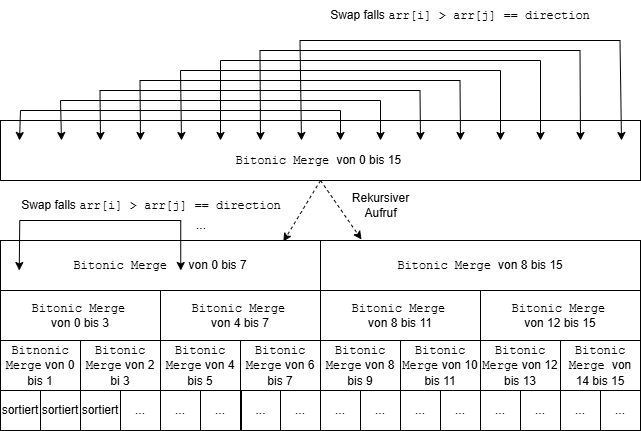

The diagram above was exported from draw.io. Its source (the exported page's mxGraphModel, read from the mxfile embedded in the PNG):
<mxGraphModel dx="1414" dy="743" grid="1" gridSize="10" guides="1" tooltips="1" connect="1" arrows="1" fold="1" page="1" pageScale="1" pageWidth="827" pageHeight="1169" math="0" shadow="0">
  <root>
    <mxCell id="0" />
    <mxCell id="1" parent="0" />
    <mxCell id="R9BnYsYEpG09vSVnM5KG-1" parent="1" style="rounded=0;whiteSpace=wrap;html=1;align=right;" value="&lt;div style=&quot;&quot;&gt;&lt;br&gt;&lt;/div&gt;" vertex="1">
      <mxGeometry height="60" width="640" x="159" y="160" as="geometry" />
    </mxCell>
    <mxCell id="R9BnYsYEpG09vSVnM5KG-2" parent="1" style="rounded=0;whiteSpace=wrap;html=1;" value="&lt;font face=&quot;Courier New&quot;&gt;Bitonic Merge&amp;nbsp; &amp;nbsp;&lt;/font&gt;von 0 bis 7" vertex="1">
      <mxGeometry height="50" width="320" x="159" y="280" as="geometry" />
    </mxCell>
    <mxCell id="R9BnYsYEpG09vSVnM5KG-3" parent="1" style="rounded=0;whiteSpace=wrap;html=1;" value="&lt;font face=&quot;Courier New&quot;&gt;Bitonic Merge &lt;/font&gt;von 8 bis 15" vertex="1">
      <mxGeometry height="50" width="320" x="479" y="280" as="geometry" />
    </mxCell>
    <mxCell id="R9BnYsYEpG09vSVnM5KG-4" parent="1" style="rounded=0;whiteSpace=wrap;html=1;" value="&lt;font face=&quot;Courier New&quot;&gt;Bitonic Merge&lt;/font&gt;&amp;nbsp;&lt;div&gt;von 0 bis 3&lt;/div&gt;" vertex="1">
      <mxGeometry height="50" width="160" x="159" y="330" as="geometry" />
    </mxCell>
    <mxCell id="R9BnYsYEpG09vSVnM5KG-5" parent="1" style="rounded=0;whiteSpace=wrap;html=1;" value="&lt;font face=&quot;Courier New&quot;&gt;Bitonic Merge&lt;/font&gt;&amp;nbsp;&lt;div&gt;von 4 bis 7&lt;/div&gt;" vertex="1">
      <mxGeometry height="50" width="160" x="319" y="330" as="geometry" />
    </mxCell>
    <mxCell id="R9BnYsYEpG09vSVnM5KG-6" parent="1" style="rounded=0;whiteSpace=wrap;html=1;" value="&lt;font face=&quot;Courier New&quot;&gt;Bitonic Merge&lt;/font&gt;&amp;nbsp;&lt;div&gt;von 8 bis 11&lt;/div&gt;" vertex="1">
      <mxGeometry height="50" width="160" x="479" y="330" as="geometry" />
    </mxCell>
    <mxCell id="R9BnYsYEpG09vSVnM5KG-7" parent="1" style="rounded=0;whiteSpace=wrap;html=1;" value="&lt;font face=&quot;Courier New&quot;&gt;Bitonic Merge&lt;/font&gt;&amp;nbsp;&lt;div&gt;von 12 bis 15&lt;/div&gt;" vertex="1">
      <mxGeometry height="50" width="160" x="639" y="330" as="geometry" />
    </mxCell>
    <mxCell id="R9BnYsYEpG09vSVnM5KG-8" parent="1" style="rounded=0;whiteSpace=wrap;html=1;" value="&lt;font face=&quot;Courier New&quot;&gt;Bitnonic Merge&lt;/font&gt; von 0 bis 1" vertex="1">
      <mxGeometry height="50" width="80" x="159" y="380" as="geometry" />
    </mxCell>
    <mxCell id="R9BnYsYEpG09vSVnM5KG-9" parent="1" style="rounded=0;whiteSpace=wrap;html=1;" value="&lt;font face=&quot;Courier New&quot;&gt;Bitonic Merge&lt;/font&gt; von 2 bi 3" vertex="1">
      <mxGeometry height="50" width="80" x="239" y="380" as="geometry" />
    </mxCell>
    <mxCell id="R9BnYsYEpG09vSVnM5KG-10" parent="1" style="rounded=0;whiteSpace=wrap;html=1;" value="&lt;font face=&quot;Courier New&quot;&gt;Bitonic Merge&lt;/font&gt; von 4 bis 5" vertex="1">
      <mxGeometry height="50" width="80" x="319" y="380" as="geometry" />
    </mxCell>
    <mxCell id="R9BnYsYEpG09vSVnM5KG-11" parent="1" style="rounded=0;whiteSpace=wrap;html=1;" value="&lt;font face=&quot;Courier New&quot;&gt;Bitonic Merge&lt;/font&gt; von 6 bis 7" vertex="1">
      <mxGeometry height="50" width="80" x="399" y="380" as="geometry" />
    </mxCell>
    <mxCell id="R9BnYsYEpG09vSVnM5KG-12" parent="1" style="rounded=0;whiteSpace=wrap;html=1;" value="&lt;font face=&quot;Courier New&quot;&gt;Bitonic Merge&lt;/font&gt; von 8 bis 9" vertex="1">
      <mxGeometry height="50" width="80" x="479" y="380" as="geometry" />
    </mxCell>
    <mxCell id="R9BnYsYEpG09vSVnM5KG-13" parent="1" style="rounded=0;whiteSpace=wrap;html=1;" value="&lt;font face=&quot;Courier New&quot;&gt;Bitonic Merge&lt;/font&gt; von 10 bis 11" vertex="1">
      <mxGeometry height="50" width="80" x="559" y="380" as="geometry" />
    </mxCell>
    <mxCell id="R9BnYsYEpG09vSVnM5KG-14" parent="1" style="rounded=0;whiteSpace=wrap;html=1;" value="&lt;font face=&quot;Courier New&quot;&gt;Bitonic Merge&lt;/font&gt; von 12 bis 13" vertex="1">
      <mxGeometry height="50" width="80" x="639" y="380" as="geometry" />
    </mxCell>
    <mxCell id="R9BnYsYEpG09vSVnM5KG-15" parent="1" style="rounded=0;whiteSpace=wrap;html=1;" value="&lt;font face=&quot;Courier New&quot;&gt;Bitonic Merge &lt;/font&gt;von 14 bis 15" vertex="1">
      <mxGeometry height="50" width="80" x="719" y="380" as="geometry" />
    </mxCell>
    <mxCell id="R9BnYsYEpG09vSVnM5KG-16" parent="1" style="rounded=0;whiteSpace=wrap;html=1;" value="sortiert" vertex="1">
      <mxGeometry height="40" width="40" x="159" y="430" as="geometry" />
    </mxCell>
    <mxCell id="R9BnYsYEpG09vSVnM5KG-17" parent="1" style="rounded=0;whiteSpace=wrap;html=1;" value="sortiert" vertex="1">
      <mxGeometry height="40" width="40" x="199" y="430" as="geometry" />
    </mxCell>
    <mxCell id="R9BnYsYEpG09vSVnM5KG-18" parent="1" style="rounded=0;whiteSpace=wrap;html=1;" value="sortiert" vertex="1">
      <mxGeometry height="40" width="40" x="239" y="430" as="geometry" />
    </mxCell>
    <mxCell id="R9BnYsYEpG09vSVnM5KG-19" parent="1" style="rounded=0;whiteSpace=wrap;html=1;" value="..." vertex="1">
      <mxGeometry height="40" width="40" x="279" y="430" as="geometry" />
    </mxCell>
    <mxCell id="R9BnYsYEpG09vSVnM5KG-20" parent="1" style="rounded=0;whiteSpace=wrap;html=1;" value="..." vertex="1">
      <mxGeometry height="40" width="40" x="319" y="430" as="geometry" />
    </mxCell>
    <mxCell id="R9BnYsYEpG09vSVnM5KG-21" parent="1" style="rounded=0;whiteSpace=wrap;html=1;" value="..." vertex="1">
      <mxGeometry height="40" width="40" x="359" y="430" as="geometry" />
    </mxCell>
    <mxCell id="R9BnYsYEpG09vSVnM5KG-22" parent="1" style="rounded=0;whiteSpace=wrap;html=1;" value="..." vertex="1">
      <mxGeometry height="40" width="39" x="400" y="430" as="geometry" />
    </mxCell>
    <mxCell id="R9BnYsYEpG09vSVnM5KG-23" parent="1" style="rounded=0;whiteSpace=wrap;html=1;" value="..." vertex="1">
      <mxGeometry height="40" width="40" x="439" y="430" as="geometry" />
    </mxCell>
    <mxCell id="R9BnYsYEpG09vSVnM5KG-24" parent="1" style="rounded=0;whiteSpace=wrap;html=1;" value="..." vertex="1">
      <mxGeometry height="40" width="40" x="479" y="430" as="geometry" />
    </mxCell>
    <mxCell id="R9BnYsYEpG09vSVnM5KG-25" parent="1" style="rounded=0;whiteSpace=wrap;html=1;" value="..." vertex="1">
      <mxGeometry height="40" width="40" x="519" y="430" as="geometry" />
    </mxCell>
    <mxCell id="R9BnYsYEpG09vSVnM5KG-26" parent="1" style="rounded=0;whiteSpace=wrap;html=1;" value="..." vertex="1">
      <mxGeometry height="40" width="40" x="559" y="430" as="geometry" />
    </mxCell>
    <mxCell id="R9BnYsYEpG09vSVnM5KG-27" parent="1" style="rounded=0;whiteSpace=wrap;html=1;" value="..." vertex="1">
      <mxGeometry height="40" width="40" x="599" y="430" as="geometry" />
    </mxCell>
    <mxCell id="R9BnYsYEpG09vSVnM5KG-29" parent="1" style="rounded=0;whiteSpace=wrap;html=1;" value="..." vertex="1">
      <mxGeometry height="40" width="40" x="639" y="430" as="geometry" />
    </mxCell>
    <mxCell id="R9BnYsYEpG09vSVnM5KG-30" parent="1" style="rounded=0;whiteSpace=wrap;html=1;" value="..." vertex="1">
      <mxGeometry height="40" width="40" x="679" y="430" as="geometry" />
    </mxCell>
    <mxCell id="R9BnYsYEpG09vSVnM5KG-34" parent="1" style="rounded=0;whiteSpace=wrap;html=1;" value="..." vertex="1">
      <mxGeometry height="40" width="40" x="719" y="430" as="geometry" />
    </mxCell>
    <mxCell id="R9BnYsYEpG09vSVnM5KG-35" parent="1" style="rounded=0;whiteSpace=wrap;html=1;" value="..." vertex="1">
      <mxGeometry height="40" width="40" x="759" y="430" as="geometry" />
    </mxCell>
    <mxCell id="R9BnYsYEpG09vSVnM5KG-36" edge="1" parent="1" style="endArrow=classic;html=1;rounded=0;" value="">
      <mxGeometry height="50" relative="1" width="50" as="geometry">
        <mxPoint x="179" y="150" as="sourcePoint" />
        <mxPoint x="178" y="180" as="targetPoint" />
      </mxGeometry>
    </mxCell>
    <mxCell id="R9BnYsYEpG09vSVnM5KG-37" edge="1" parent="1" style="endArrow=classic;html=1;rounded=0;" value="">
      <mxGeometry height="50" relative="1" width="50" as="geometry">
        <mxPoint x="499" y="150" as="sourcePoint" />
        <mxPoint x="499" y="180" as="targetPoint" />
      </mxGeometry>
    </mxCell>
    <mxCell id="R9BnYsYEpG09vSVnM5KG-38" edge="1" parent="1" style="endArrow=none;html=1;rounded=0;" value="">
      <mxGeometry height="50" relative="1" width="50" as="geometry">
        <mxPoint x="179" y="150" as="sourcePoint" />
        <mxPoint x="499" y="150" as="targetPoint" />
      </mxGeometry>
    </mxCell>
    <mxCell id="R9BnYsYEpG09vSVnM5KG-39" parent="1" style="text;html=1;whiteSpace=wrap;strokeColor=none;fillColor=none;align=center;verticalAlign=middle;rounded=0;" value="&lt;font face=&quot;Courier New&quot; style=&quot;color: light-dark(rgb(0, 0, 0), rgb(255, 255, 255)); text-align: right; background-color: transparent;&quot;&gt;Bitonic Merge &lt;/font&gt;&lt;font face=&quot;Helvetica&quot; style=&quot;color: light-dark(rgb(0, 0, 0), rgb(255, 255, 255)); text-align: right; background-color: transparent;&quot;&gt;von 0 bis 15&amp;nbsp;&lt;/font&gt;" vertex="1">
      <mxGeometry height="40" width="210" x="374" y="180" as="geometry" />
    </mxCell>
    <mxCell id="R9BnYsYEpG09vSVnM5KG-43" edge="1" parent="1" style="endArrow=classic;html=1;rounded=0;" value="">
      <mxGeometry height="50" relative="1" width="50" as="geometry">
        <mxPoint x="219.00000000000023" y="140" as="sourcePoint" />
        <mxPoint x="220" y="180" as="targetPoint" />
      </mxGeometry>
    </mxCell>
    <mxCell id="R9BnYsYEpG09vSVnM5KG-44" edge="1" parent="1" style="endArrow=classic;html=1;rounded=0;" value="">
      <mxGeometry height="50" relative="1" width="50" as="geometry">
        <mxPoint x="539.0000000000002" y="140" as="sourcePoint" />
        <mxPoint x="539" y="180" as="targetPoint" />
      </mxGeometry>
    </mxCell>
    <mxCell id="R9BnYsYEpG09vSVnM5KG-45" edge="1" parent="1" style="endArrow=none;html=1;rounded=0;" value="">
      <mxGeometry height="50" relative="1" width="50" as="geometry">
        <mxPoint x="219.00000000000023" y="140" as="sourcePoint" />
        <mxPoint x="539.0000000000002" y="140" as="targetPoint" />
      </mxGeometry>
    </mxCell>
    <mxCell id="R9BnYsYEpG09vSVnM5KG-49" edge="1" parent="1" style="endArrow=classic;html=1;rounded=0;" value="">
      <mxGeometry height="50" relative="1" width="50" as="geometry">
        <mxPoint x="258.5000000000002" y="130" as="sourcePoint" />
        <mxPoint x="259" y="180" as="targetPoint" />
      </mxGeometry>
    </mxCell>
    <mxCell id="R9BnYsYEpG09vSVnM5KG-50" edge="1" parent="1" style="endArrow=classic;html=1;rounded=0;" value="">
      <mxGeometry height="50" relative="1" width="50" as="geometry">
        <mxPoint x="578.5000000000002" y="130" as="sourcePoint" />
        <mxPoint x="579" y="180" as="targetPoint" />
      </mxGeometry>
    </mxCell>
    <mxCell id="R9BnYsYEpG09vSVnM5KG-51" edge="1" parent="1" style="endArrow=none;html=1;rounded=0;" value="">
      <mxGeometry height="50" relative="1" width="50" as="geometry">
        <mxPoint x="258.5000000000002" y="130" as="sourcePoint" />
        <mxPoint x="578.5000000000002" y="130" as="targetPoint" />
      </mxGeometry>
    </mxCell>
    <mxCell id="R9BnYsYEpG09vSVnM5KG-52" edge="1" parent="1" style="endArrow=classic;html=1;rounded=0;" value="">
      <mxGeometry height="50" relative="1" width="50" as="geometry">
        <mxPoint x="298.5000000000002" y="120" as="sourcePoint" />
        <mxPoint x="299" y="180" as="targetPoint" />
      </mxGeometry>
    </mxCell>
    <mxCell id="R9BnYsYEpG09vSVnM5KG-53" edge="1" parent="1" style="endArrow=classic;html=1;rounded=0;" value="">
      <mxGeometry height="50" relative="1" width="50" as="geometry">
        <mxPoint x="618.5000000000002" y="120" as="sourcePoint" />
        <mxPoint x="619" y="180" as="targetPoint" />
      </mxGeometry>
    </mxCell>
    <mxCell id="R9BnYsYEpG09vSVnM5KG-54" edge="1" parent="1" style="endArrow=none;html=1;rounded=0;" value="">
      <mxGeometry height="50" relative="1" width="50" as="geometry">
        <mxPoint x="298.5000000000002" y="120" as="sourcePoint" />
        <mxPoint x="618.5000000000002" y="120" as="targetPoint" />
      </mxGeometry>
    </mxCell>
    <mxCell id="R9BnYsYEpG09vSVnM5KG-55" edge="1" parent="1" style="endArrow=classic;html=1;rounded=0;" value="">
      <mxGeometry height="50" relative="1" width="50" as="geometry">
        <mxPoint x="339.0000000000002" y="110" as="sourcePoint" />
        <mxPoint x="340" y="180" as="targetPoint" />
      </mxGeometry>
    </mxCell>
    <mxCell id="R9BnYsYEpG09vSVnM5KG-56" edge="1" parent="1" style="endArrow=classic;html=1;rounded=0;" value="">
      <mxGeometry height="50" relative="1" width="50" as="geometry">
        <mxPoint x="659.0000000000002" y="110" as="sourcePoint" />
        <mxPoint x="659" y="180" as="targetPoint" />
      </mxGeometry>
    </mxCell>
    <mxCell id="R9BnYsYEpG09vSVnM5KG-57" edge="1" parent="1" style="endArrow=none;html=1;rounded=0;" value="">
      <mxGeometry height="50" relative="1" width="50" as="geometry">
        <mxPoint x="339.0000000000002" y="110" as="sourcePoint" />
        <mxPoint x="659.0000000000002" y="110" as="targetPoint" />
      </mxGeometry>
    </mxCell>
    <mxCell id="R9BnYsYEpG09vSVnM5KG-61" edge="1" parent="1" style="endArrow=classic;html=1;rounded=0;" value="">
      <mxGeometry height="50" relative="1" width="50" as="geometry">
        <mxPoint x="379.0000000000002" y="100" as="sourcePoint" />
        <mxPoint x="379" y="180" as="targetPoint" />
      </mxGeometry>
    </mxCell>
    <mxCell id="R9BnYsYEpG09vSVnM5KG-62" edge="1" parent="1" style="endArrow=classic;html=1;rounded=0;" value="">
      <mxGeometry height="50" relative="1" width="50" as="geometry">
        <mxPoint x="699.0000000000002" y="100" as="sourcePoint" />
        <mxPoint x="699" y="180" as="targetPoint" />
      </mxGeometry>
    </mxCell>
    <mxCell id="R9BnYsYEpG09vSVnM5KG-63" edge="1" parent="1" style="endArrow=none;html=1;rounded=0;" value="">
      <mxGeometry height="50" relative="1" width="50" as="geometry">
        <mxPoint x="379.0000000000002" y="100" as="sourcePoint" />
        <mxPoint x="699.0000000000002" y="100" as="targetPoint" />
      </mxGeometry>
    </mxCell>
    <mxCell id="R9BnYsYEpG09vSVnM5KG-64" edge="1" parent="1" style="endArrow=classic;html=1;rounded=0;" value="">
      <mxGeometry height="50" relative="1" width="50" as="geometry">
        <mxPoint x="418.5000000000002" y="90" as="sourcePoint" />
        <mxPoint x="419" y="180" as="targetPoint" />
      </mxGeometry>
    </mxCell>
    <mxCell id="R9BnYsYEpG09vSVnM5KG-65" edge="1" parent="1" style="endArrow=classic;html=1;rounded=0;" value="">
      <mxGeometry height="50" relative="1" width="50" as="geometry">
        <mxPoint x="738.5000000000002" y="90" as="sourcePoint" />
        <mxPoint x="739" y="180" as="targetPoint" />
      </mxGeometry>
    </mxCell>
    <mxCell id="R9BnYsYEpG09vSVnM5KG-66" edge="1" parent="1" style="endArrow=none;html=1;rounded=0;" value="">
      <mxGeometry height="50" relative="1" width="50" as="geometry">
        <mxPoint x="418.5000000000002" y="90" as="sourcePoint" />
        <mxPoint x="738.5000000000002" y="90" as="targetPoint" />
      </mxGeometry>
    </mxCell>
    <mxCell id="R9BnYsYEpG09vSVnM5KG-68" edge="1" parent="1" style="endArrow=classic;html=1;rounded=0;" value="">
      <mxGeometry height="50" relative="1" width="50" as="geometry">
        <mxPoint x="458.5000000000002" y="80" as="sourcePoint" />
        <mxPoint x="460" y="180" as="targetPoint" />
      </mxGeometry>
    </mxCell>
    <mxCell id="R9BnYsYEpG09vSVnM5KG-69" edge="1" parent="1" style="endArrow=classic;html=1;rounded=0;" value="">
      <mxGeometry height="50" relative="1" width="50" as="geometry">
        <mxPoint x="778.5000000000002" y="80" as="sourcePoint" />
        <mxPoint x="780" y="180" as="targetPoint" />
      </mxGeometry>
    </mxCell>
    <mxCell id="R9BnYsYEpG09vSVnM5KG-70" edge="1" parent="1" style="endArrow=none;html=1;rounded=0;" value="">
      <mxGeometry height="50" relative="1" width="50" as="geometry">
        <mxPoint x="458.5000000000002" y="80" as="sourcePoint" />
        <mxPoint x="778.5000000000002" y="80" as="targetPoint" />
      </mxGeometry>
    </mxCell>
    <mxCell id="R9BnYsYEpG09vSVnM5KG-71" parent="1" style="text;html=1;whiteSpace=wrap;strokeColor=none;fillColor=none;align=center;verticalAlign=middle;rounded=0;" value="Swap falls &lt;font face=&quot;Courier New&quot;&gt;arr[i] &amp;gt; arr[j] == direction&lt;/font&gt;" vertex="1">
      <mxGeometry height="30" width="280" x="479" y="40" as="geometry" />
    </mxCell>
    <mxCell id="R9BnYsYEpG09vSVnM5KG-72" edge="1" parent="1" style="endArrow=classic;html=1;rounded=0;entryX=0.25;entryY=0;entryDx=0;entryDy=0;" value="">
      <mxGeometry height="50" relative="1" width="50" as="geometry">
        <mxPoint x="178.25000000000023" y="260" as="sourcePoint" />
        <mxPoint x="177.75" y="310" as="targetPoint" />
      </mxGeometry>
    </mxCell>
    <mxCell id="R9BnYsYEpG09vSVnM5KG-73" edge="1" parent="1" style="endArrow=classic;html=1;rounded=0;" value="">
      <mxGeometry height="50" relative="1" width="50" as="geometry">
        <mxPoint x="339.25" y="260" as="sourcePoint" />
        <mxPoint x="339.25" y="310" as="targetPoint" />
      </mxGeometry>
    </mxCell>
    <mxCell id="R9BnYsYEpG09vSVnM5KG-74" edge="1" parent="1" style="endArrow=none;html=1;rounded=0;" value="">
      <mxGeometry height="50" relative="1" width="50" as="geometry">
        <mxPoint x="178.25000000000023" y="260" as="sourcePoint" />
        <mxPoint x="339.25" y="260" as="targetPoint" />
      </mxGeometry>
    </mxCell>
    <mxCell id="R9BnYsYEpG09vSVnM5KG-75" parent="1" style="text;html=1;whiteSpace=wrap;strokeColor=none;fillColor=none;align=center;verticalAlign=middle;rounded=0;" value="Swap falls &lt;font face=&quot;Courier New&quot;&gt;arr[i] &amp;gt; arr[j] == direction&lt;/font&gt;" vertex="1">
      <mxGeometry height="30" width="280" x="170" y="230" as="geometry" />
    </mxCell>
    <mxCell id="R9BnYsYEpG09vSVnM5KG-76" parent="1" style="text;html=1;whiteSpace=wrap;strokeColor=none;fillColor=none;align=center;verticalAlign=middle;rounded=0;" value="..." vertex="1">
      <mxGeometry height="30" width="60" x="330" y="250" as="geometry" />
    </mxCell>
    <mxCell id="R9BnYsYEpG09vSVnM5KG-77" edge="1" parent="1" source="R9BnYsYEpG09vSVnM5KG-1" style="endArrow=classic;html=1;rounded=0;exitX=0.5;exitY=1;exitDx=0;exitDy=0;dashed=1;" value="">
      <mxGeometry height="50" relative="1" width="50" as="geometry">
        <mxPoint x="530" y="310" as="sourcePoint" />
        <mxPoint x="520" y="279" as="targetPoint" />
      </mxGeometry>
    </mxCell>
    <mxCell id="R9BnYsYEpG09vSVnM5KG-78" edge="1" parent="1" source="R9BnYsYEpG09vSVnM5KG-1" style="endArrow=classic;html=1;rounded=0;entryX=0.884;entryY=0.02;entryDx=0;entryDy=0;entryPerimeter=0;exitX=0.5;exitY=1;exitDx=0;exitDy=0;dashed=1;" target="R9BnYsYEpG09vSVnM5KG-2" value="">
      <mxGeometry height="50" relative="1" width="50" as="geometry">
        <mxPoint x="480" y="230" as="sourcePoint" />
        <mxPoint x="505" y="299" as="targetPoint" />
      </mxGeometry>
    </mxCell>
    <mxCell id="R9BnYsYEpG09vSVnM5KG-80" parent="1" style="text;html=1;whiteSpace=wrap;strokeColor=none;fillColor=none;align=center;verticalAlign=middle;rounded=0;" value="Rekursiver Aufruf" vertex="1">
      <mxGeometry height="30" width="81" x="498.5" y="230" as="geometry" />
    </mxCell>
  </root>
</mxGraphModel>